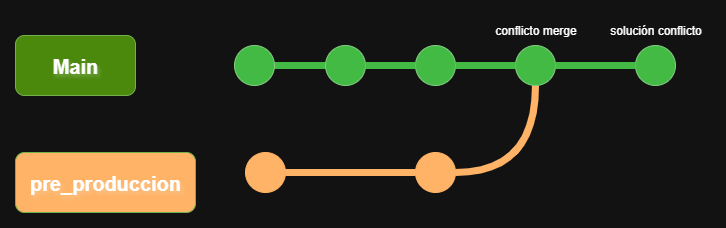

The diagram above was exported from draw.io. Its source (the exported page's mxGraphModel, read from the mxfile embedded in the PNG):
<mxGraphModel dx="872" dy="465" grid="1" gridSize="10" guides="1" tooltips="1" connect="1" arrows="1" fold="1" page="1" pageScale="1" pageWidth="827" pageHeight="1169" math="0" shadow="0">
  <root>
    <mxCell id="0" />
    <mxCell id="1" parent="0" />
    <mxCell id="2" value="" style="edgeStyle=orthogonalEdgeStyle;rounded=0;orthogonalLoop=1;jettySize=auto;html=1;fillColor=#60a917;strokeColor=light-dark(#2D7600, #43ba43);curved=0;endArrow=none;endFill=0;strokeWidth=7;" edge="1" source="3" target="4" parent="1">
      <mxGeometry relative="1" as="geometry" />
    </mxCell>
    <mxCell id="3" value="" style="ellipse;whiteSpace=wrap;html=1;aspect=fixed;fillColor=#008a00;fontColor=#ffffff;strokeColor=#005700;gradientColor=none;" vertex="1" parent="1">
      <mxGeometry x="1199" y="653" width="40" height="40" as="geometry" />
    </mxCell>
    <mxCell id="4" value="" style="ellipse;whiteSpace=wrap;html=1;aspect=fixed;fillColor=#008a00;fontColor=#ffffff;strokeColor=#005700;gradientColor=none;" vertex="1" parent="1">
      <mxGeometry x="1290" y="653" width="40" height="40" as="geometry" />
    </mxCell>
    <mxCell id="5" value="Main" style="rounded=1;whiteSpace=wrap;html=1;fillColor=#60a917;fontColor=light-dark(#FFFFFF,#FFFFFF);strokeColor=#2D7600;textShadow=1;fontStyle=1;labelBorderColor=none;fontSize=20;" vertex="1" parent="1">
      <mxGeometry x="980" y="643" width="120" height="60" as="geometry" />
    </mxCell>
    <mxCell id="6" value="pre_produccion" style="rounded=1;whiteSpace=wrap;html=1;fillColor=light-dark(#60A917,#FFB366);fontColor=light-dark(#FFFFFF,#FFFFFF);strokeColor=#2D7600;textShadow=1;fontStyle=1;labelBorderColor=none;fontSize=20;" vertex="1" parent="1">
      <mxGeometry x="980" y="760" width="180" height="60" as="geometry" />
    </mxCell>
    <mxCell id="7" style="edgeStyle=orthogonalEdgeStyle;rounded=0;orthogonalLoop=1;jettySize=auto;html=1;entryX=0;entryY=0.5;entryDx=0;entryDy=0;fillColor=#60a917;strokeColor=light-dark(#2D7600, #ffb366);strokeWidth=7;endArrow=none;endFill=0;" edge="1" source="8" target="12" parent="1">
      <mxGeometry relative="1" as="geometry" />
    </mxCell>
    <mxCell id="8" value="" style="ellipse;whiteSpace=wrap;html=1;aspect=fixed;fillColor=light-dark(#008a00, #ffb366);fontColor=#ffffff;strokeColor=light-dark(#005700, #ffb366);gradientColor=none;" vertex="1" parent="1">
      <mxGeometry x="1210" y="760" width="40" height="40" as="geometry" />
    </mxCell>
    <mxCell id="9" value="" style="ellipse;whiteSpace=wrap;html=1;aspect=fixed;fillColor=#008a00;fontColor=#ffffff;strokeColor=#005700;gradientColor=none;" vertex="1" parent="1">
      <mxGeometry x="1380" y="653" width="40" height="40" as="geometry" />
    </mxCell>
    <mxCell id="10" value="" style="edgeStyle=orthogonalEdgeStyle;rounded=0;orthogonalLoop=1;jettySize=auto;html=1;fillColor=#60a917;strokeColor=light-dark(#2D7600, #43ba43);curved=0;endArrow=none;endFill=0;strokeWidth=7;exitX=1;exitY=0.5;exitDx=0;exitDy=0;entryX=0;entryY=0.5;entryDx=0;entryDy=0;" edge="1" source="4" target="9" parent="1">
      <mxGeometry relative="1" as="geometry">
        <mxPoint x="1350" y="670" as="sourcePoint" />
        <mxPoint x="1401" y="670" as="targetPoint" />
      </mxGeometry>
    </mxCell>
    <mxCell id="11" style="edgeStyle=orthogonalEdgeStyle;rounded=0;orthogonalLoop=1;jettySize=auto;html=1;exitX=1;exitY=0.5;exitDx=0;exitDy=0;entryX=0.5;entryY=1;entryDx=0;entryDy=0;endArrow=none;endFill=0;fillColor=#60a917;strokeColor=light-dark(#2D7600, #ffb366);strokeWidth=7;curved=1;" edge="1" source="12" target="13" parent="1">
      <mxGeometry relative="1" as="geometry" />
    </mxCell>
    <mxCell id="12" value="" style="ellipse;whiteSpace=wrap;html=1;aspect=fixed;fillColor=light-dark(#008a00, #ffb366);fontColor=#ffffff;strokeColor=light-dark(#005700, #ffb366);gradientColor=none;" vertex="1" parent="1">
      <mxGeometry x="1380" y="760" width="40" height="40" as="geometry" />
    </mxCell>
    <mxCell id="13" value="" style="ellipse;whiteSpace=wrap;html=1;aspect=fixed;fillColor=#008a00;fontColor=#ffffff;strokeColor=#005700;gradientColor=none;" vertex="1" parent="1">
      <mxGeometry x="1480" y="653" width="40" height="40" as="geometry" />
    </mxCell>
    <mxCell id="14" value="" style="edgeStyle=orthogonalEdgeStyle;rounded=0;orthogonalLoop=1;jettySize=auto;html=1;fillColor=#60a917;strokeColor=light-dark(#2D7600, #43ba43);curved=0;endArrow=none;endFill=0;strokeWidth=7;exitX=1;exitY=0.5;exitDx=0;exitDy=0;" edge="1" source="9" parent="1">
      <mxGeometry relative="1" as="geometry">
        <mxPoint x="1450" y="670" as="sourcePoint" />
        <mxPoint x="1480" y="673" as="targetPoint" />
      </mxGeometry>
    </mxCell>
    <mxCell id="15" value="conflicto merge" style="text;html=1;align=center;verticalAlign=middle;resizable=0;points=[];autosize=1;strokeColor=none;fillColor=none;" vertex="1" parent="1">
      <mxGeometry x="1450" y="623" width="100" height="30" as="geometry" />
    </mxCell>
    <mxCell id="16" value="" style="ellipse;whiteSpace=wrap;html=1;aspect=fixed;fillColor=#008a00;fontColor=#ffffff;strokeColor=#005700;gradientColor=none;" vertex="1" parent="1">
      <mxGeometry x="1600" y="653" width="40" height="40" as="geometry" />
    </mxCell>
    <mxCell id="17" value="" style="edgeStyle=orthogonalEdgeStyle;rounded=0;orthogonalLoop=1;jettySize=auto;html=1;fillColor=#60a917;strokeColor=light-dark(#2D7600, #43ba43);curved=0;endArrow=none;endFill=0;strokeWidth=7;exitX=1;exitY=0.5;exitDx=0;exitDy=0;entryX=0;entryY=0.5;entryDx=0;entryDy=0;" edge="1" source="13" target="16" parent="1">
      <mxGeometry relative="1" as="geometry">
        <mxPoint x="1550" y="670" as="sourcePoint" />
        <mxPoint x="1610" y="670" as="targetPoint" />
      </mxGeometry>
    </mxCell>
    <mxCell id="18" value="solución conflicto" style="text;html=1;align=center;verticalAlign=middle;resizable=0;points=[];autosize=1;strokeColor=none;fillColor=none;" vertex="1" parent="1">
      <mxGeometry x="1565" y="623" width="110" height="30" as="geometry" />
    </mxCell>
  </root>
</mxGraphModel>